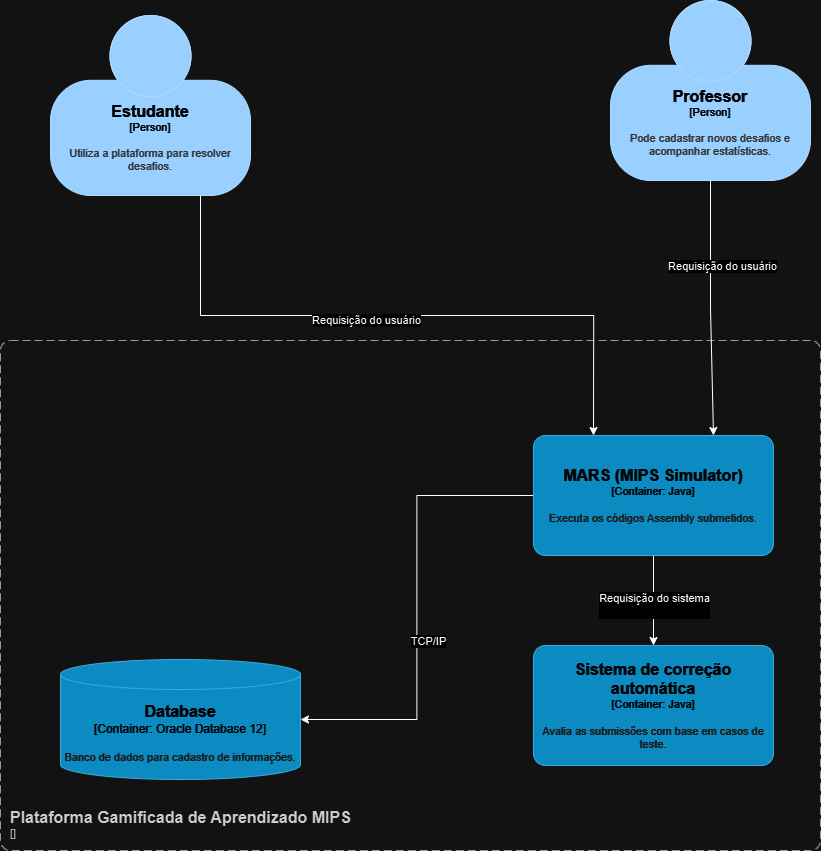

The diagram above was exported from draw.io. Its source (the exported page's mxGraphModel, read from the mxfile embedded in the PNG):
<mxGraphModel dx="5678" dy="2148" grid="1" gridSize="10" guides="1" tooltips="1" connect="1" arrows="1" fold="1" page="1" pageScale="1" pageWidth="827" pageHeight="1169" math="0" shadow="0">
  <root>
    <mxCell id="0" />
    <mxCell id="1" parent="0" />
    <object placeholders="1" c4Name="Estudante" c4Type="Person" c4Description="Utiliza a plataforma para resolver desafios.&#10;" label="&lt;font style=&quot;font-size: 16px&quot;&gt;&lt;b&gt;%c4Name%&lt;/b&gt;&lt;/font&gt;&lt;div&gt;[%c4Type%]&lt;/div&gt;&lt;br&gt;&lt;div&gt;&lt;font style=&quot;font-size: 11px&quot;&gt;&lt;font color=&quot;#cccccc&quot;&gt;%c4Description%&lt;/font&gt;&lt;/div&gt;" id="MxWg2KbX6GQYpjXr3L0b-1">
      <mxCell style="html=1;fontSize=11;dashed=0;whiteSpace=wrap;fillColor=#083F75;strokeColor=#06315C;fontColor=#ffffff;shape=mxgraph.c4.person2;align=center;metaEdit=1;points=[[0.5,0,0],[1,0.5,0],[1,0.75,0],[0.75,1,0],[0.5,1,0],[0.25,1,0],[0,0.75,0],[0,0.5,0]];resizable=0;" vertex="1" parent="1">
        <mxGeometry x="-1060" y="290" width="200" height="180" as="geometry" />
      </mxCell>
    </object>
    <object placeholders="1" c4Name="Professor" c4Type="Person" c4Description="Pode cadastrar novos desafios e acompanhar estatísticas." label="&lt;font style=&quot;font-size: 16px&quot;&gt;&lt;b&gt;%c4Name%&lt;/b&gt;&lt;/font&gt;&lt;div&gt;[%c4Type%]&lt;/div&gt;&lt;br&gt;&lt;div&gt;&lt;font style=&quot;font-size: 11px&quot;&gt;&lt;font color=&quot;#cccccc&quot;&gt;%c4Description%&lt;/font&gt;&lt;/div&gt;" id="MxWg2KbX6GQYpjXr3L0b-2">
      <mxCell style="html=1;fontSize=11;dashed=0;whiteSpace=wrap;fillColor=#083F75;strokeColor=#06315C;fontColor=#ffffff;shape=mxgraph.c4.person2;align=center;metaEdit=1;points=[[0.5,0,0],[1,0.5,0],[1,0.75,0],[0.75,1,0],[0.5,1,0],[0.25,1,0],[0,0.75,0],[0,0.5,0]];resizable=0;" vertex="1" parent="1">
        <mxGeometry x="-500" y="275" width="200" height="180" as="geometry" />
      </mxCell>
    </object>
    <object placeholders="1" c4Name="Plataforma Gamificada de Aprendizado MIPS  " c4Type="SystemScopeBoundary" c4Application="" label="&lt;font style=&quot;font-size: 16px&quot;&gt;&lt;b&gt;&lt;div style=&quot;text-align: left&quot;&gt;%c4Name%&lt;/div&gt;&lt;/b&gt;&lt;/font&gt;&lt;div style=&quot;text-align: left&quot;&gt;[%c4Application%]&lt;/div&gt;" id="MxWg2KbX6GQYpjXr3L0b-7">
      <mxCell style="rounded=1;fontSize=11;whiteSpace=wrap;html=1;dashed=1;arcSize=20;fillColor=none;strokeColor=#666666;fontColor=#333333;labelBackgroundColor=none;align=left;verticalAlign=bottom;labelBorderColor=none;spacingTop=0;spacing=10;dashPattern=8 4;metaEdit=1;rotatable=0;perimeter=rectanglePerimeter;noLabel=0;labelPadding=0;allowArrows=0;connectable=0;expand=0;recursiveResize=0;editable=1;pointerEvents=0;absoluteArcSize=1;points=[[0.25,0,0],[0.5,0,0],[0.75,0,0],[1,0.25,0],[1,0.5,0],[1,0.75,0],[0.75,1,0],[0.5,1,0],[0.25,1,0],[0,0.75,0],[0,0.5,0],[0,0.25,0]];" vertex="1" parent="1">
        <mxGeometry x="-1110" y="615" width="820" height="510" as="geometry" />
      </mxCell>
    </object>
    <mxCell id="MxWg2KbX6GQYpjXr3L0b-17" style="edgeStyle=orthogonalEdgeStyle;rounded=0;orthogonalLoop=1;jettySize=auto;html=1;exitX=0;exitY=0.5;exitDx=0;exitDy=0;exitPerimeter=0;entryX=1;entryY=0.5;entryDx=0;entryDy=0;entryPerimeter=0;" edge="1" parent="1" source="MxWg2KbX6GQYpjXr3L0b-19" target="MxWg2KbX6GQYpjXr3L0b-27">
      <mxGeometry relative="1" as="geometry">
        <mxPoint x="-780" y="995" as="targetPoint" />
      </mxGeometry>
    </mxCell>
    <mxCell id="MxWg2KbX6GQYpjXr3L0b-18" value="TCP/IP" style="edgeLabel;html=1;align=center;verticalAlign=middle;resizable=0;points=[];" vertex="1" connectable="0" parent="MxWg2KbX6GQYpjXr3L0b-17">
      <mxGeometry x="0.1336" relative="1" as="geometry">
        <mxPoint x="10" y="1" as="offset" />
      </mxGeometry>
    </mxCell>
    <mxCell id="MxWg2KbX6GQYpjXr3L0b-36" style="edgeStyle=orthogonalEdgeStyle;rounded=0;orthogonalLoop=1;jettySize=auto;html=1;" edge="1" parent="1" source="MxWg2KbX6GQYpjXr3L0b-19" target="MxWg2KbX6GQYpjXr3L0b-35">
      <mxGeometry relative="1" as="geometry" />
    </mxCell>
    <mxCell id="MxWg2KbX6GQYpjXr3L0b-37" value="Requisição do sistema&lt;div&gt;&lt;br&gt;&lt;/div&gt;" style="edgeLabel;html=1;align=center;verticalAlign=middle;resizable=0;points=[];" vertex="1" connectable="0" parent="MxWg2KbX6GQYpjXr3L0b-36">
      <mxGeometry x="0.0444" y="-1" relative="1" as="geometry">
        <mxPoint as="offset" />
      </mxGeometry>
    </mxCell>
    <object placeholders="1" c4Name="MARS (MIPS Simulator)" c4Type="Container" c4Technology="Java" c4Description="Executa os códigos Assembly submetidos." label="&lt;font style=&quot;font-size: 16px&quot;&gt;&lt;b&gt;%c4Name%&lt;/b&gt;&lt;/font&gt;&lt;div&gt;[%c4Type%: %c4Technology%]&lt;/div&gt;&lt;br&gt;&lt;div&gt;&lt;font style=&quot;font-size: 11px&quot;&gt;&lt;font color=&quot;#E6E6E6&quot;&gt;%c4Description%&lt;/font&gt;&lt;/div&gt;" id="MxWg2KbX6GQYpjXr3L0b-19">
      <mxCell style="rounded=1;whiteSpace=wrap;html=1;fontSize=11;labelBackgroundColor=none;fillColor=#23A2D9;fontColor=#ffffff;align=center;arcSize=10;strokeColor=#0E7DAD;metaEdit=1;resizable=0;points=[[0.25,0,0],[0.5,0,0],[0.75,0,0],[1,0.25,0],[1,0.5,0],[1,0.75,0],[0.75,1,0],[0.5,1,0],[0.25,1,0],[0,0.75,0],[0,0.5,0],[0,0.25,0]];" vertex="1" parent="1">
        <mxGeometry x="-577" y="710" width="240" height="120" as="geometry" />
      </mxCell>
    </object>
    <mxCell id="MxWg2KbX6GQYpjXr3L0b-22" style="edgeStyle=orthogonalEdgeStyle;rounded=0;orthogonalLoop=1;jettySize=auto;html=1;entryX=0.75;entryY=0;entryDx=0;entryDy=0;entryPerimeter=0;" edge="1" parent="1" source="MxWg2KbX6GQYpjXr3L0b-2" target="MxWg2KbX6GQYpjXr3L0b-19">
      <mxGeometry relative="1" as="geometry">
        <mxPoint x="-398.8000000000002" y="676.04" as="targetPoint" />
      </mxGeometry>
    </mxCell>
    <mxCell id="MxWg2KbX6GQYpjXr3L0b-23" value="Requisição do usuário" style="edgeLabel;html=1;align=center;verticalAlign=middle;resizable=0;points=[];" vertex="1" connectable="0" parent="MxWg2KbX6GQYpjXr3L0b-22">
      <mxGeometry x="-0.3609" y="-2" relative="1" as="geometry">
        <mxPoint x="12" as="offset" />
      </mxGeometry>
    </mxCell>
    <mxCell id="MxWg2KbX6GQYpjXr3L0b-24" style="edgeStyle=orthogonalEdgeStyle;rounded=0;orthogonalLoop=1;jettySize=auto;html=1;exitX=0.75;exitY=1;exitDx=0;exitDy=0;exitPerimeter=0;entryX=0.25;entryY=0;entryDx=0;entryDy=0;entryPerimeter=0;" edge="1" parent="1" source="MxWg2KbX6GQYpjXr3L0b-1" target="MxWg2KbX6GQYpjXr3L0b-19">
      <mxGeometry relative="1" as="geometry">
        <mxPoint x="-536.0799999999999" y="676.04" as="targetPoint" />
      </mxGeometry>
    </mxCell>
    <mxCell id="MxWg2KbX6GQYpjXr3L0b-25" value="Requisição do usuário" style="edgeLabel;html=1;align=center;verticalAlign=middle;resizable=0;points=[];" vertex="1" connectable="0" parent="MxWg2KbX6GQYpjXr3L0b-24">
      <mxGeometry x="-0.0985" y="-3" relative="1" as="geometry">
        <mxPoint as="offset" />
      </mxGeometry>
    </mxCell>
    <object placeholders="1" c4Type="Database" c4Container="Container" c4Technology="Oracle Database 12" c4Description="Banco de dados para cadastro de informações." label="&lt;font style=&quot;font-size: 16px&quot;&gt;&lt;b&gt;%c4Type%&lt;/b&gt;&lt;/font&gt;&lt;div&gt;[%c4Container%:&amp;nbsp;%c4Technology%]&lt;/div&gt;&lt;br&gt;&lt;div&gt;&lt;font style=&quot;font-size: 11px&quot;&gt;&lt;font color=&quot;#E6E6E6&quot;&gt;%c4Description%&lt;/font&gt;&lt;/div&gt;" id="MxWg2KbX6GQYpjXr3L0b-27">
      <mxCell style="shape=cylinder3;size=15;whiteSpace=wrap;html=1;boundedLbl=1;rounded=0;labelBackgroundColor=none;fillColor=#23A2D9;fontSize=12;fontColor=#ffffff;align=center;strokeColor=#0E7DAD;metaEdit=1;points=[[0.5,0,0],[1,0.25,0],[1,0.5,0],[1,0.75,0],[0.5,1,0],[0,0.75,0],[0,0.5,0],[0,0.25,0]];resizable=0;" vertex="1" parent="1">
        <mxGeometry x="-1050" y="934" width="240" height="120" as="geometry" />
      </mxCell>
    </object>
    <object placeholders="1" c4Name="Sistema de correção automática" c4Type="Container" c4Technology="Java" c4Description="Avalia as submissões com base em casos de teste." label="&lt;font style=&quot;font-size: 16px&quot;&gt;&lt;b&gt;%c4Name%&lt;/b&gt;&lt;/font&gt;&lt;div&gt;[%c4Type%: %c4Technology%]&lt;/div&gt;&lt;br&gt;&lt;div&gt;&lt;font style=&quot;font-size: 11px&quot;&gt;&lt;font color=&quot;#E6E6E6&quot;&gt;%c4Description%&lt;/font&gt;&lt;/div&gt;" id="MxWg2KbX6GQYpjXr3L0b-35">
      <mxCell style="rounded=1;whiteSpace=wrap;html=1;fontSize=11;labelBackgroundColor=none;fillColor=#23A2D9;fontColor=#ffffff;align=center;arcSize=10;strokeColor=#0E7DAD;metaEdit=1;resizable=0;points=[[0.25,0,0],[0.5,0,0],[0.75,0,0],[1,0.25,0],[1,0.5,0],[1,0.75,0],[0.75,1,0],[0.5,1,0],[0.25,1,0],[0,0.75,0],[0,0.5,0],[0,0.25,0]];" vertex="1" parent="1">
        <mxGeometry x="-577" y="920" width="240" height="120" as="geometry" />
      </mxCell>
    </object>
  </root>
</mxGraphModel>